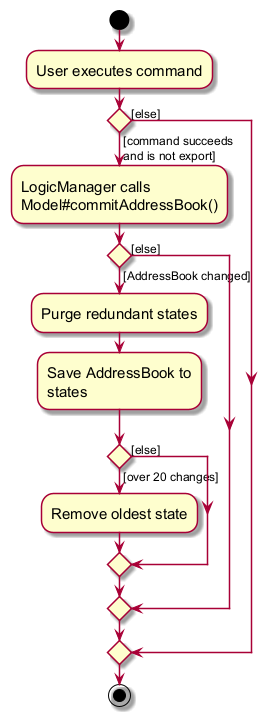

The diagram above was rendered by PlantUML. Its source (embedded in the PNG):
@startuml
skin rose
skinparam ActivityFontSize 15
skinparam ArrowFontSize 12
start
:User executes command;

'Since the beta syntax does not support placing the condition outside the
'diamond we place it as the true branch instead.

if () then ([command succeeds
and is not export])
    :LogicManager calls
    Model#commitAddressBook();
    if () then ([AddressBook changed])
        :Purge redundant states;
        :Save AddressBook to
        states;
        if () then ([over 20 changes])
            :Remove oldest state;
        else ([else])
        endif
    else ([else])
    endif
else ([else])
endif
stop
@enduml